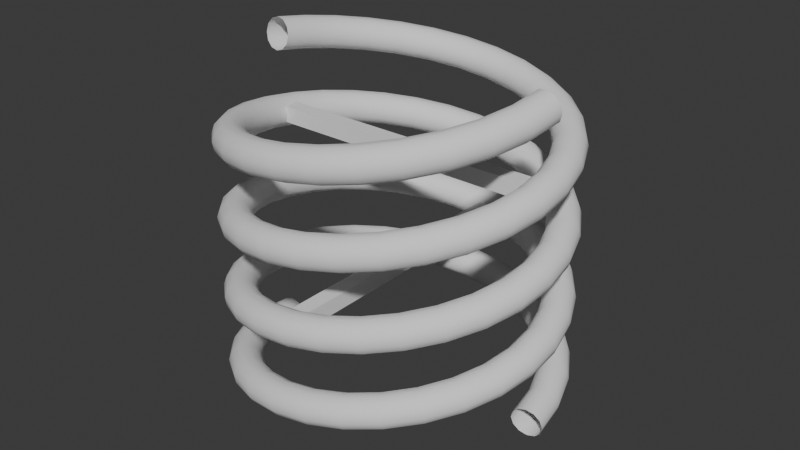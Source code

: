 # Source: helixHabitat.blend  (saved by Blender 4.1.24; exported with 4.5.12 LTS)
import bpy
from mathutils import Matrix  # noqa: F401  (used for matrix-valued properties, if any)

bpy.ops.wm.read_factory_settings(use_empty=True)
scene = bpy.context.scene
scene.name = 'Scene'

# ---- collections
col_collection = bpy.data.collections.new('Collection'); scene.collection.children.link(col_collection)

# ---- world
world_world = bpy.data.worlds.new('World'); scene.world = world_world
world_world.use_nodes = True; world_world.node_tree.nodes.clear()
_N = world_world.node_tree.nodes; _L = world_world.node_tree.links
n0 = _N.new('ShaderNodeOutputWorld'); n0.name = 'World Output'; n0.location = (300, 300)
n1 = _N.new('ShaderNodeBackground'); n1.name = 'Background'; n1.location = (10, 300)
n1.inputs[0].default_value = (0.05088, 0.05088, 0.05088, 1.0)
_L.new(n1.outputs[0], n0.inputs[0])
n0.is_active_output = True
world_world.color = (0.05088, 0.05088, 0.05088)
world_world.use_sun_shadow = False
world_world.sun_shadow_jitter_overblur = 0.0

# ---- meshes
me_cube_001 = bpy.data.meshes.new('Cube.001')
me_cube_001.from_pydata([(-1.0, -1.0, -1.0), (-1.0, -1.0, 1.0), (-1.0, 1.0, -1.0), (-1.0, 1.0, 1.0), (1.0, -1.0, -1.0), (1.0, -1.0, 1.0), (1.0, 1.0, -1.0), (1.0, 1.0, 1.0)], [], [(0, 1, 3, 2), (2, 3, 7, 6), (6, 7, 5, 4), (4, 5, 1, 0), (2, 6, 4, 0), (7, 3, 1, 5)])
_uv = me_cube_001.uv_layers.new(name='UVMap')
_uv.uv.foreach_set('vector', [0.375, 0.0, 0.625, 0.0, 0.625, 0.25, 0.375, 0.25, 0.375, 0.25, 0.625, 0.25, 0.625, 0.5, 0.375, 0.5, 0.375, 0.5, 0.625, 0.5, 0.625, 0.75, 0.375, 0.75, 0.375, 0.75, 0.625, 0.75, 0.625, 1.0, 0.375, 1.0, 0.125, 0.5, 0.375, 0.5, 0.375, 0.75, 0.125, 0.75, 0.625, 0.5, 0.875, 0.5, 0.875, 0.75, 0.625, 0.75])
me_cube_001.update()
me_cube_002 = bpy.data.meshes.new('Cube.002')
me_cube_002.from_pydata([(-1.0, -1.0, -1.0), (-1.0, -1.0, 1.0), (-1.0, 1.0, -1.0), (-1.0, 1.0, 1.0), (1.0, -1.0, -1.0), (1.0, -1.0, 1.0), (1.0, 1.0, -1.0), (1.0, 1.0, 1.0)], [], [(0, 1, 3, 2), (2, 3, 7, 6), (6, 7, 5, 4), (4, 5, 1, 0), (2, 6, 4, 0), (7, 3, 1, 5)])
_uv = me_cube_002.uv_layers.new(name='UVMap')
_uv.uv.foreach_set('vector', [0.375, 0.0, 0.625, 0.0, 0.625, 0.25, 0.375, 0.25, 0.375, 0.25, 0.625, 0.25, 0.625, 0.5, 0.375, 0.5, 0.375, 0.5, 0.625, 0.5, 0.625, 0.75, 0.375, 0.75, 0.375, 0.75, 0.625, 0.75, 0.625, 1.0, 0.375, 1.0, 0.125, 0.5, 0.375, 0.5, 0.375, 0.75, 0.125, 0.75, 0.625, 0.5, 0.875, 0.5, 0.875, 0.75, 0.625, 0.75])
me_cube_002.update()

# ---- curves / text
cu_spiral = bpy.data.curves.new('Spiral', 'CURVE')
cu_spiral.dimensions = '3D'
_sp = cu_spiral.splines.new('POLY'); _sp.points.add(74)
_sp.points.foreach_set('co', [4.69, 0.0, 0.0, 0.0, 4.69, 0.0, 0.0, 0.0, 4.69, 0.0, 0.0, 0.0, 4.69, 0.0, 0.0, 0.0, 4.69, 0.0, 0.0, 0.0, 4.69, 0.0, 0.0, 0.0, 4.69, 0.0, 0.0, 0.0, 4.69, 0.0, 0.0, 0.0, 4.69, 0.0, 0.0, 0.0, 4.69, 0.0, 0.0, 0.0, 4.58, 1.008, 0.1653, 0.0, 4.257, 1.969, 0.3305, 0.0, 3.734, 2.838, 0.4958, 0.0, 3.036, 3.575, 0.6611, 0.0, 2.197, 4.144, 0.8263, 0.0, 1.255, 4.519, 0.9916, 0.0, 0.2539, 4.683, 1.157, 0.0, -0.7588, 4.628, 1.322, 0.0, -1.736, 4.357, 1.487, 0.0, -2.632, 3.882, 1.653, 0.0, -3.405, 3.225, 1.818, 0.0, -4.019, 2.418, 1.983, 0.0, -4.444, 1.498, 2.148, 0.0, -4.663, 0.5071, 2.314, 0.0, -4.663, -0.5071, 2.479, 0.0, -4.444, -1.498, 2.644, 0.0, -4.019, -2.418, 2.809, 0.0, -3.405, -3.225, 2.975, 0.0, -2.632, -3.882, 3.14, 0.0, -1.736, -4.357, 3.305, 0.0, -0.7588, -4.628, 3.471, 0.0, 0.2539, -4.683, 3.636, 0.0, 1.255, -4.519, 3.801, 0.0, 2.197, -4.144, 3.966, 0.0, 3.036, -3.575, 4.132, 0.0, 3.734, -2.838, 4.297, 0.0, 4.257, -1.969, 4.462, 0.0, 4.58, -1.008, 4.627, 0.0, 4.69, 7.182e-15, 4.793, 0.0, 4.58, 1.008, 4.958, 0.0, 4.257, 1.969, 5.123, 0.0, 3.734, 2.838, 5.288, 0.0, 3.036, 3.575, 5.454, 0.0, 2.197, 4.144, 5.619, 0.0, 1.255, 4.519, 5.784, 0.0, 0.2539, 4.683, 5.949, 0.0, -0.7588, 4.628, 6.115, 0.0, -1.736, 4.357, 6.28, 0.0, -2.632, 3.882, 6.445, 0.0, -3.405, 3.225, 6.611, 0.0, -4.019, 2.418, 6.776, 0.0, -4.444, 1.498, 6.941, 0.0, -4.663, 0.5071, 7.106, 0.0, -4.663, -0.5071, 7.272, 0.0, -4.444, -1.498, 7.437, 0.0, -4.019, -2.418, 7.602, 0.0, -3.405, -3.225, 7.767, 0.0, -2.632, -3.882, 7.933, 0.0, -1.736, -4.357, 8.098, 0.0, -0.7588, -4.628, 8.263, 0.0, 0.2539, -4.683, 8.428, 0.0, 1.255, -4.519, 8.594, 0.0, 2.197, -4.144, 8.759, 0.0, 3.036, -3.575, 8.924, 0.0, 3.734, -2.838, 9.089, 0.0, 4.257, -1.969, 9.255, 0.0, 4.58, -1.008, 9.42, 0.0, 4.69, -6.895e-14, 9.585, 0.0, 4.69, -6.895e-14, 9.585, 0.0, 4.69, -6.895e-14, 9.585, 0.0, 4.69, -6.895e-14, 9.585, 0.0, 4.69, -6.895e-14, 9.585, 0.0, 4.69, -6.895e-14, 9.585, 0.0, 4.69, -6.895e-14, 9.585, 0.0, 4.69, -6.895e-14, 9.585, 0.0])
_sp.use_endpoint_u = True
cu_spiral.use_path = True
cu_spiral.bevel_profile.use_clip = True
cu_spiral.bevel_depth = 0.5
cu_spiral.fill_mode = 'FULL'
cu_spiral_001 = bpy.data.curves.new('Spiral.001', 'CURVE')
cu_spiral_001.dimensions = '3D'
_sp = cu_spiral_001.splines.new('POLY'); _sp.points.add(74)
_sp.points.foreach_set('co', [4.69, 0.0, 0.0, 0.0, 4.69, 0.0, 0.0, 0.0, 4.69, 0.0, 0.0, 0.0, 4.69, 0.0, 0.0, 0.0, 4.69, 0.0, 0.0, 0.0, 4.69, 0.0, 0.0, 0.0, 4.69, 0.0, 0.0, 0.0, 4.69, 0.0, 0.0, 0.0, 4.69, 0.0, 0.0, 0.0, 4.69, 0.0, 0.0, 0.0, 4.58, 1.008, 0.1653, 0.0, 4.257, 1.969, 0.3305, 0.0, 3.734, 2.838, 0.4958, 0.0, 3.036, 3.575, 0.6611, 0.0, 2.197, 4.144, 0.8263, 0.0, 1.255, 4.519, 0.9916, 0.0, 0.2539, 4.683, 1.157, 0.0, -0.7588, 4.628, 1.322, 0.0, -1.736, 4.357, 1.487, 0.0, -2.632, 3.882, 1.653, 0.0, -3.405, 3.225, 1.818, 0.0, -4.019, 2.418, 1.983, 0.0, -4.444, 1.498, 2.148, 0.0, -4.663, 0.5071, 2.314, 0.0, -4.663, -0.5071, 2.479, 0.0, -4.444, -1.498, 2.644, 0.0, -4.019, -2.418, 2.809, 0.0, -3.405, -3.225, 2.975, 0.0, -2.632, -3.882, 3.14, 0.0, -1.736, -4.357, 3.305, 0.0, -0.7588, -4.628, 3.471, 0.0, 0.2539, -4.683, 3.636, 0.0, 1.255, -4.519, 3.801, 0.0, 2.197, -4.144, 3.966, 0.0, 3.036, -3.575, 4.132, 0.0, 3.734, -2.838, 4.297, 0.0, 4.257, -1.969, 4.462, 0.0, 4.58, -1.008, 4.627, 0.0, 4.69, 7.182e-15, 4.793, 0.0, 4.58, 1.008, 4.958, 0.0, 4.257, 1.969, 5.123, 0.0, 3.734, 2.838, 5.288, 0.0, 3.036, 3.575, 5.454, 0.0, 2.197, 4.144, 5.619, 0.0, 1.255, 4.519, 5.784, 0.0, 0.2539, 4.683, 5.949, 0.0, -0.7588, 4.628, 6.115, 0.0, -1.736, 4.357, 6.28, 0.0, -2.632, 3.882, 6.445, 0.0, -3.405, 3.225, 6.611, 0.0, -4.019, 2.418, 6.776, 0.0, -4.444, 1.498, 6.941, 0.0, -4.663, 0.5071, 7.106, 0.0, -4.663, -0.5071, 7.272, 0.0, -4.444, -1.498, 7.437, 0.0, -4.019, -2.418, 7.602, 0.0, -3.405, -3.225, 7.767, 0.0, -2.632, -3.882, 7.933, 0.0, -1.736, -4.357, 8.098, 0.0, -0.7588, -4.628, 8.263, 0.0, 0.2539, -4.683, 8.428, 0.0, 1.255, -4.519, 8.594, 0.0, 2.197, -4.144, 8.759, 0.0, 3.036, -3.575, 8.924, 0.0, 3.734, -2.838, 9.089, 0.0, 4.257, -1.969, 9.255, 0.0, 4.58, -1.008, 9.42, 0.0, 4.69, -6.895e-14, 9.585, 0.0, 4.69, -6.895e-14, 9.585, 0.0, 4.69, -6.895e-14, 9.585, 0.0, 4.69, -6.895e-14, 9.585, 0.0, 4.69, -6.895e-14, 9.585, 0.0, 4.69, -6.895e-14, 9.585, 0.0, 4.69, -6.895e-14, 9.585, 0.0, 4.69, -6.895e-14, 9.585, 0.0])
_sp.use_endpoint_u = True
cu_spiral_001.use_path = True
cu_spiral_001.bevel_profile.use_clip = True
cu_spiral_001.bevel_depth = 0.5
cu_spiral_001.fill_mode = 'FULL'

# ---- objects
ob_spiral = bpy.data.objects.new('Spiral', cu_spiral)
ob_spiral_001 = bpy.data.objects.new('Spiral.001', cu_spiral_001)
ob_cube = bpy.data.objects.new('Cube', me_cube_001)
ob_cube_001 = bpy.data.objects.new('Cube.001', me_cube_002)

# ---- transforms, parenting, visibility, modifiers, constraints
ob_spiral.location = (0.0, 0.0, 0.0)
ob_spiral_001.location = (0.0, 0.0, 0.0)
ob_spiral_001.rotation_euler = (0.0, -0.0, 3.142)
ob_cube.location = (0.0, 0.0, 3.619)
ob_cube.scale = (0.2469, 4.892, 0.2469)
_m = ob_cube.modifiers.new('Subdivision', 'SUBSURF')
_m.subdivision_type = 'SIMPLE'
ob_cube_001.location = (0.0, 0.0, 7.235)
ob_cube_001.rotation_euler = (0.0, -0.0, 1.571)
ob_cube_001.scale = (0.2469, 4.892, 0.2469)
_m = ob_cube_001.modifiers.new('Subdivision', 'SUBSURF')
_m.subdivision_type = 'SIMPLE'

# ---- collection membership
col_collection.objects.link(ob_spiral)
col_collection.objects.link(ob_spiral_001)
col_collection.objects.link(ob_cube)
col_collection.objects.link(ob_cube_001)

# ---- scene / render settings (as saved in the file)
scene.frame_start = 1; scene.frame_end = 250; scene.frame_set(1)
scene.render.engine = 'BLENDER_EEVEE_NEXT'
scene.cycles.sampling_pattern = 'TABULATED_SOBOL'
scene.eevee.ray_tracing_options.trace_max_roughness = 0.0
bpy.context.view_layer.update()

# ---- added for rendering (the .blend has no active camera and no usable light): camera, sun
cam_auto = bpy.data.cameras.new('AutoCamera')
cam_auto.lens = 50.0
cam_auto.sensor_width = 36.0
cam_auto.clip_end = 1000.0
ob_auto_camera = bpy.data.objects.new('AutoCamera', cam_auto)
scene.collection.objects.link(ob_auto_camera)
ob_auto_camera.location = (18.3399, -22.0078, 19.4645)
ob_auto_camera.rotation_euler = (1.09748, -7.21219e-08, 0.694738)
scene.camera = ob_auto_camera
light_auto_sun = bpy.data.lights.new('AutoSun', 'SUN')
light_auto_sun.energy = 3.0
light_auto_sun.angle = 0.0523599
ob_auto_sun = bpy.data.objects.new('AutoSun', light_auto_sun)
scene.collection.objects.link(ob_auto_sun)
ob_auto_sun.rotation_euler = (0.872665, 0.174533, 0.523599)
bpy.context.view_layer.update()
